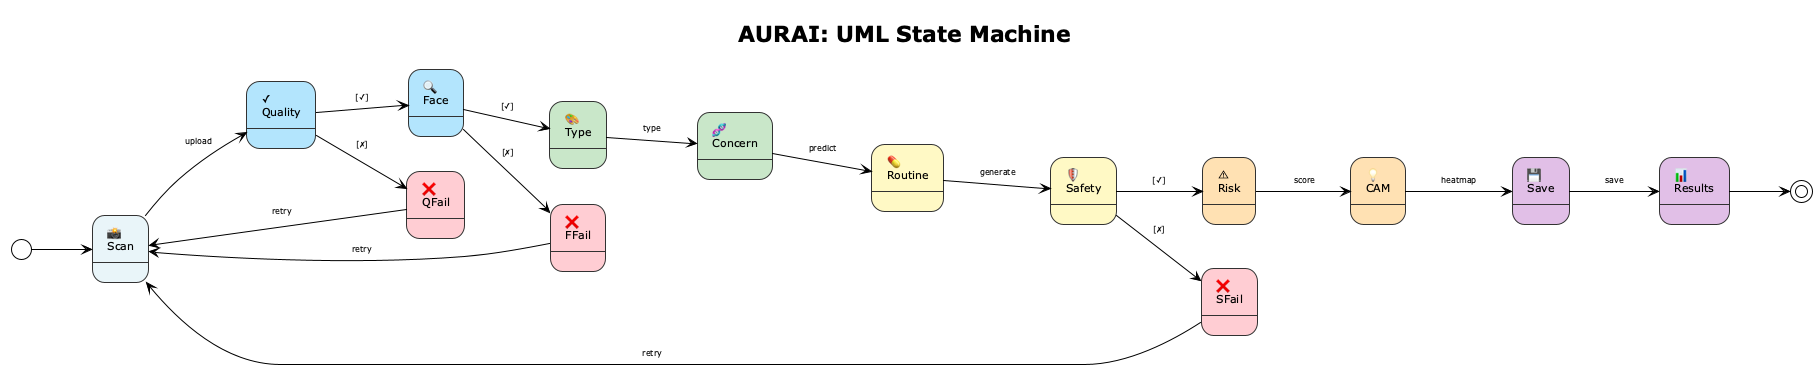

The diagram above was rendered by PlantUML. Its source (embedded in the PNG):
@startuml AURAI_State_Machine_Clean
!theme plain
skinparam StateBorderColor #333333
skinparam StateFontSize 11
skinparam ArrowFontSize 8
skinparam padding 5
title AURAI: UML State Machine

left to right direction

[*] --> SC

state "📸\nScan" as SC #E8F4F8
state "✓\nQuality" as QC #B3E5FC
state "❌\nQFail" as QF #FFCDD2
state "🔍\nFace" as FD #B3E5FC
state "❌\nFFail" as FF #FFCDD2
state "🎨\nType" as ST #C8E6C9
state "🧬\nConcern" as CM #C8E6C9
state "💊\nRoutine" as RG #FFF9C4
state "🛡\nSafety" as SF #FFF9C4
state "❌\nSFail" as SAFE #FFCDD2
state "⚠\nRisk" as RS #FFE0B2
state "💡\nCAM" as GC #FFE0B2
state "💾\nSave" as SR #E1BEE7
state "📊\nResults" as RP #E1BEE7

SC --> QC: upload
QC --> FD: [✓]
FD --> ST: [✓]
ST --> CM: type
CM --> RG: predict
RG --> SF: generate
SF --> RS: [✓]
RS --> GC: score
GC --> SR: heatmap
SR --> RP: save

QC --> QF: [✗]
QF --> SC: retry
FD --> FF: [✗]
FF --> SC: retry
SF --> SAFE: [✗]
SAFE --> SC: retry

RP --> [*]

@enduml